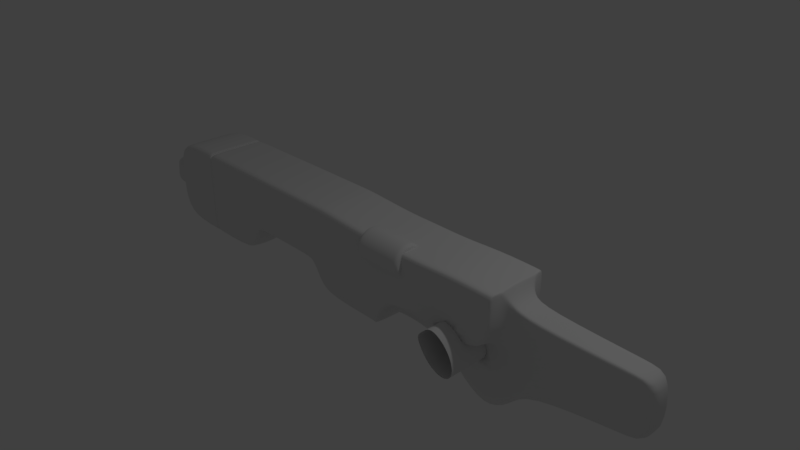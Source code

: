 # Source: laser_advanced.blend  (saved by Blender 2.79.0; exported with 4.5.12 LTS)
import bpy
from mathutils import Matrix  # noqa: F401  (used for matrix-valued properties, if any)

bpy.ops.wm.read_factory_settings(use_empty=True)
scene = bpy.context.scene
scene.name = 'Scene'

# ---- collections
col_collection_1 = bpy.data.collections.new('Collection 1'); scene.collection.children.link(col_collection_1)

# ---- materials (node trees are filled in below, after node groups)
mat_material = bpy.data.materials.new('Material')
mat_material.alpha_threshold = 0.0
mat_material.use_transparent_shadow = False
mat_material.roughness = 0.5
mat_material.line_color = (0.0, 0.0, 0.0, 1.0)

# ---- material node trees

# ---- world
world_world = bpy.data.worlds.new('World'); scene.world = world_world
world_world.color = (0.05088, 0.05088, 0.05088)
world_world.use_sun_shadow = False
world_world.sun_shadow_jitter_overblur = 0.0
world_world.cycles.sampling_method = 'MANUAL'

# ---- cameras
cam_camera = bpy.data.cameras.new('Camera')
cam_camera.clip_end = 100.0
cam_camera.lens = 35.0
cam_camera.sensor_width = 32.0
cam_camera.sensor_height = 18.0
cam_camera.ortho_scale = 7.314
cam_camera.dof.focus_distance = 0.0
cam_camera.dof.aperture_fstop = 128.0

# ---- lights
light_lamp = bpy.data.lights.new('Lamp', 'POINT')
light_lamp.transmission_factor = 0.0
light_lamp.cutoff_distance = 30.0
light_lamp.energy = 100.0
light_lamp.shadow_buffer_clip_start = 1.001
light_lamp.shadow_soft_size = 0.1
light_lamp.shadow_maximum_resolution = 0.006
light_lamp.use_absolute_resolution = True

# ---- meshes
me_cylinder_001 = bpy.data.meshes.new('Cylinder.001')
me_cylinder_001.from_pydata([(-1.583e-07, 0.793, -1.0), (0.0, 1.0, -0.794), (-7.916e-08, 0.8965, -0.9724), (-2.119e-08, 0.9723, -0.897), (-1.546e-07, 0.793, 1.0), (0.0, 1.0, 0.794), (-7.73e-08, 0.8965, 0.9724), (-2.072e-08, 0.9723, 0.897), (0.1547, 0.7778, -1.0), (0.1951, 0.9808, -0.794), (0.1749, 0.8793, -0.9724), (0.1897, 0.9536, -0.897), (0.1547, 0.7778, 1.0), (0.1951, 0.9808, 0.794), (0.1749, 0.8793, 0.9724), (0.1897, 0.9536, 0.897), (0.3035, 0.7326, -1.0), (0.3827, 0.9239, -0.794), (0.3431, 0.8283, -0.9724), (0.3721, 0.8983, -0.897), (0.3035, 0.7326, 1.0), (0.3827, 0.9239, 0.794), (0.3431, 0.8283, 0.9724), (0.3721, 0.8983, 0.897), (0.4406, 0.6594, -1.0), (0.5556, 0.8315, -0.794), (0.4981, 0.7454, -0.9724), (0.5402, 0.8084, -0.897), (0.4406, 0.6594, 1.0), (0.5556, 0.8315, 0.794), (0.4981, 0.7454, 0.9724), (0.5402, 0.8084, 0.897), (0.5607, 0.5607, -1.0), (0.7071, 0.7071, -0.794), (0.6339, 0.6339, -0.9724), (0.6875, 0.6875, -0.897), (0.5607, 0.5607, 1.0), (0.7071, 0.7071, 0.794), (0.6339, 0.6339, 0.9724), (0.6875, 0.6875, 0.897), (0.6594, 0.4406, -1.0), (0.8315, 0.5556, -0.794), (0.7454, 0.4981, -0.9724), (0.8084, 0.5402, -0.897), (0.6594, 0.4406, 1.0), (0.8315, 0.5556, 0.794), (0.7454, 0.4981, 0.9724), (0.8084, 0.5402, 0.897), (0.7326, 0.3035, -1.0), (0.9239, 0.3827, -0.794), (0.8283, 0.3431, -0.9724), (0.8983, 0.3721, -0.897), (0.7326, 0.3035, 1.0), (0.9239, 0.3827, 0.794), (0.8283, 0.3431, 0.9724), (0.8983, 0.3721, 0.897), (0.7778, 0.1547, -1.0), (0.9808, 0.1951, -0.794), (0.8793, 0.1749, -0.9724), (0.9536, 0.1897, -0.897), (0.7778, 0.1547, 1.0), (0.9808, 0.1951, 0.794), (0.8793, 0.1749, 0.9724), (0.9536, 0.1897, 0.897), (0.793, 1.49e-08, -1.0), (1.0, 7.55e-08, -0.794), (0.8965, 4.505e-08, -0.9724), (0.9723, 6.729e-08, -0.897), (0.793, 1.118e-08, 1.0), (1.0, 7.55e-08, 0.794), (0.8965, 4.342e-08, 0.9724), (0.9723, 6.706e-08, 0.897), (0.7778, -0.1547, -1.0), (0.9808, -0.1951, -0.794), (0.8793, -0.1749, -0.9724), (0.9536, -0.1897, -0.897), (0.7778, -0.1547, 1.0), (0.9808, -0.1951, 0.794), (0.8793, -0.1749, 0.9724), (0.9536, -0.1897, 0.897), (0.7326, -0.3035, -1.0), (0.9239, -0.3827, -0.794), (0.8283, -0.3431, -0.9724), (0.8983, -0.3721, -0.897), (0.7326, -0.3035, 1.0), (0.9239, -0.3827, 0.794), (0.8283, -0.3431, 0.9724), (0.8983, -0.3721, 0.897), (0.6594, -0.4406, -1.0), (0.8315, -0.5556, -0.794), (0.7454, -0.4981, -0.9724), (0.8084, -0.5402, -0.897), (0.6594, -0.4406, 1.0), (0.8315, -0.5556, 0.794), (0.7454, -0.4981, 0.9724), (0.8084, -0.5402, 0.897), (0.5607, -0.5607, -1.0), (0.7071, -0.7071, -0.794), (0.6339, -0.6339, -0.9724), (0.6875, -0.6875, -0.897), (0.5607, -0.5607, 1.0), (0.7071, -0.7071, 0.794), (0.6339, -0.6339, 0.9724), (0.6875, -0.6875, 0.897), (0.4406, -0.6594, -1.0), (0.5556, -0.8315, -0.794), (0.4981, -0.7454, -0.9724), (0.5402, -0.8084, -0.897), (0.4406, -0.6594, 1.0), (0.5556, -0.8315, 0.794), (0.4981, -0.7454, 0.9724), (0.5402, -0.8084, 0.897), (0.3035, -0.7326, -1.0), (0.3827, -0.9239, -0.794), (0.3431, -0.8283, -0.9724), (0.3721, -0.8983, -0.897), (0.3035, -0.7326, 1.0), (0.3827, -0.9239, 0.794), (0.3431, -0.8283, 0.9724), (0.3721, -0.8983, 0.897), (0.1547, -0.7778, -1.0), (0.1951, -0.9808, -0.794), (0.1749, -0.8793, -0.9724), (0.1897, -0.9536, -0.897), (0.1547, -0.7778, 1.0), (0.1951, -0.9808, 0.794), (0.1749, -0.8793, 0.9724), (0.1897, -0.9536, 0.897), (-1.974e-07, -0.793, -1.0), (-3.258e-07, -1.0, -0.794), (-2.616e-07, -0.8965, -0.9724), (-3.086e-07, -0.9723, -0.897), (-2.012e-07, -0.793, 1.0), (-3.258e-07, -1.0, 0.794), (-2.633e-07, -0.8965, 0.9724), (-3.09e-07, -0.9723, 0.897), (-0.1547, -0.7778, -1.0), (-0.1951, -0.9808, -0.794), (-0.1749, -0.8793, -0.9724), (-0.1897, -0.9536, -0.897), (-0.1547, -0.7778, 1.0), (-0.1951, -0.9808, 0.794), (-0.1749, -0.8793, 0.9724), (-0.1897, -0.9536, 0.897), (-0.3035, -0.7326, -1.0), (-0.3827, -0.9239, -0.794), (-0.3431, -0.8283, -0.9724), (-0.3721, -0.8983, -0.897), (-0.3035, -0.7326, 1.0), (-0.3827, -0.9239, 0.794), (-0.3431, -0.8283, 0.9724), (-0.3721, -0.8983, 0.897), (-0.4406, -0.6594, -1.0), (-0.5556, -0.8315, -0.794), (-0.4981, -0.7454, -0.9724), (-0.5402, -0.8084, -0.897), (-0.4406, -0.6594, 1.0), (-0.5556, -0.8315, 0.794), (-0.4981, -0.7454, 0.9724), (-0.5402, -0.8084, 0.897), (-0.5607, -0.5607, -1.0), (-0.7071, -0.7071, -0.794), (-0.6339, -0.6339, -0.9724), (-0.6875, -0.6875, -0.897), (-0.5607, -0.5607, 1.0), (-0.7071, -0.7071, 0.794), (-0.6339, -0.6339, 0.9724), (-0.6875, -0.6875, 0.897), (-0.6594, -0.4406, -1.0), (-0.8315, -0.5556, -0.794), (-0.7454, -0.4981, -0.9724), (-0.8084, -0.5402, -0.897), (-0.6594, -0.4406, 1.0), (-0.8315, -0.5556, 0.794), (-0.7454, -0.4981, 0.9724), (-0.8084, -0.5402, 0.897), (-0.7326, -0.3035, -1.0), (-0.9239, -0.3827, -0.794), (-0.8283, -0.3431, -0.9724), (-0.8983, -0.3721, -0.897), (-0.7326, -0.3035, 1.0), (-0.9239, -0.3827, 0.794), (-0.8283, -0.3431, 0.9724), (-0.8983, -0.3721, 0.897), (-0.7778, -0.1547, -1.0), (-0.9808, -0.1951, -0.794), (-0.8793, -0.1749, -0.9724), (-0.9536, -0.1897, -0.897), (-0.7778, -0.1547, 1.0), (-0.9808, -0.1951, 0.794), (-0.8793, -0.1749, 0.9724), (-0.9536, -0.1897, 0.897), (-0.793, 5.867e-07, -1.0), (-1.0, 9.656e-07, -0.794), (-0.8965, 7.763e-07, -0.9724), (-0.9723, 9.148e-07, -0.897), (-0.793, 5.867e-07, 1.0), (-1.0, 9.656e-07, 0.794), (-0.8965, 7.763e-07, 0.9724), (-0.9723, 9.148e-07, 0.897), (-0.7778, 0.1547, -1.0), (-0.9808, 0.1951, -0.794), (-0.8793, 0.1749, -0.9724), (-0.9536, 0.1897, -0.897), (-0.7778, 0.1547, 1.0), (-0.9808, 0.1951, 0.794), (-0.8793, 0.1749, 0.9724), (-0.9536, 0.1897, 0.897), (-0.7326, 0.3035, -1.0), (-0.9239, 0.3827, -0.794), (-0.8283, 0.3431, -0.9724), (-0.8983, 0.3721, -0.897), (-0.7326, 0.3035, 1.0), (-0.9239, 0.3827, 0.794), (-0.8283, 0.3431, 0.9724), (-0.8983, 0.3721, 0.897), (-0.6594, 0.4406, -1.0), (-0.8315, 0.5556, -0.794), (-0.7454, 0.4981, -0.9724), (-0.8084, 0.5402, -0.897), (-0.6594, 0.4406, 1.0), (-0.8315, 0.5556, 0.794), (-0.7454, 0.4981, 0.9724), (-0.8084, 0.5402, 0.897), (-0.5607, 0.5607, -1.0), (-0.7071, 0.7071, -0.794), (-0.6339, 0.6339, -0.9724), (-0.6875, 0.6875, -0.897), (-0.5607, 0.5607, 1.0), (-0.7071, 0.7071, 0.794), (-0.6339, 0.6339, 0.9724), (-0.6875, 0.6875, 0.897), (-0.4406, 0.6594, -1.0), (-0.5556, 0.8315, -0.794), (-0.4981, 0.7454, -0.9724), (-0.5402, 0.8084, -0.897), (-0.4406, 0.6594, 1.0), (-0.5556, 0.8315, 0.794), (-0.4981, 0.7454, 0.9724), (-0.5402, 0.8084, 0.897), (-0.3035, 0.7326, -1.0), (-0.3827, 0.9239, -0.794), (-0.3431, 0.8283, -0.9724), (-0.3721, 0.8983, -0.897), (-0.3035, 0.7326, 1.0), (-0.3827, 0.9239, 0.794), (-0.3431, 0.8283, 0.9724), (-0.3721, 0.8983, 0.897), (-0.1547, 0.7778, -1.0), (-0.1951, 0.9808, -0.794), (-0.1749, 0.8793, -0.9724), (-0.1897, 0.9536, -0.897), (-0.1547, 0.7778, 1.0), (-0.1951, 0.9808, 0.794), (-0.1749, 0.8793, 0.9724), (-0.1897, 0.9536, 0.897)], [], [(249, 253, 5, 1), (17, 21, 29, 25), (25, 29, 37, 33), (33, 37, 45, 41), (41, 45, 53, 49), (49, 53, 61, 57), (57, 61, 69, 65), (65, 69, 77, 73), (73, 77, 85, 81), (81, 85, 93, 89), (89, 93, 101, 97), (97, 101, 109, 105), (105, 109, 117, 113), (113, 117, 125, 121), (121, 125, 133, 129), (129, 133, 141, 137), (137, 141, 149, 145), (145, 149, 157, 153), (153, 157, 165, 161), (161, 165, 173, 169), (169, 173, 181, 177), (177, 181, 189, 185), (185, 189, 197, 193), (193, 197, 205, 201), (201, 205, 213, 209), (209, 213, 221, 217), (217, 221, 229, 225), (225, 229, 237, 233), (233, 237, 245, 241), (241, 245, 253, 249), (9, 13, 21, 17), (12, 4, 252, 244, 236, 228, 220, 212, 204, 196, 188, 180, 172, 164, 156, 148, 140, 132, 124, 116, 108, 100, 92, 84, 76, 68, 60, 52, 44, 36, 28, 20), (1, 5, 13, 9), (1, 9, 11, 3), (3, 11, 10, 2), (2, 10, 8, 0), (13, 5, 7, 15), (15, 7, 6, 14), (14, 6, 4, 12), (9, 17, 19, 11), (11, 19, 18, 10), (10, 18, 16, 8), (21, 13, 15, 23), (23, 15, 14, 22), (22, 14, 12, 20), (17, 25, 27, 19), (19, 27, 26, 18), (18, 26, 24, 16), (29, 21, 23, 31), (31, 23, 22, 30), (30, 22, 20, 28), (25, 33, 35, 27), (27, 35, 34, 26), (26, 34, 32, 24), (37, 29, 31, 39), (39, 31, 30, 38), (38, 30, 28, 36), (33, 41, 43, 35), (35, 43, 42, 34), (34, 42, 40, 32), (45, 37, 39, 47), (47, 39, 38, 46), (46, 38, 36, 44), (41, 49, 51, 43), (43, 51, 50, 42), (42, 50, 48, 40), (53, 45, 47, 55), (55, 47, 46, 54), (54, 46, 44, 52), (49, 57, 59, 51), (51, 59, 58, 50), (50, 58, 56, 48), (61, 53, 55, 63), (63, 55, 54, 62), (62, 54, 52, 60), (57, 65, 67, 59), (59, 67, 66, 58), (58, 66, 64, 56), (69, 61, 63, 71), (71, 63, 62, 70), (70, 62, 60, 68), (65, 73, 75, 67), (67, 75, 74, 66), (66, 74, 72, 64), (77, 69, 71, 79), (79, 71, 70, 78), (78, 70, 68, 76), (73, 81, 83, 75), (75, 83, 82, 74), (74, 82, 80, 72), (85, 77, 79, 87), (87, 79, 78, 86), (86, 78, 76, 84), (81, 89, 91, 83), (83, 91, 90, 82), (82, 90, 88, 80), (93, 85, 87, 95), (95, 87, 86, 94), (94, 86, 84, 92), (89, 97, 99, 91), (91, 99, 98, 90), (90, 98, 96, 88), (101, 93, 95, 103), (103, 95, 94, 102), (102, 94, 92, 100), (97, 105, 107, 99), (99, 107, 106, 98), (98, 106, 104, 96), (109, 101, 103, 111), (111, 103, 102, 110), (110, 102, 100, 108), (105, 113, 115, 107), (107, 115, 114, 106), (106, 114, 112, 104), (117, 109, 111, 119), (119, 111, 110, 118), (118, 110, 108, 116), (113, 121, 123, 115), (115, 123, 122, 114), (114, 122, 120, 112), (125, 117, 119, 127), (127, 119, 118, 126), (126, 118, 116, 124), (121, 129, 131, 123), (123, 131, 130, 122), (122, 130, 128, 120), (133, 125, 127, 135), (135, 127, 126, 134), (134, 126, 124, 132), (129, 137, 139, 131), (131, 139, 138, 130), (130, 138, 136, 128), (141, 133, 135, 143), (143, 135, 134, 142), (142, 134, 132, 140), (137, 145, 147, 139), (139, 147, 146, 138), (138, 146, 144, 136), (149, 141, 143, 151), (151, 143, 142, 150), (150, 142, 140, 148), (145, 153, 155, 147), (147, 155, 154, 146), (146, 154, 152, 144), (157, 149, 151, 159), (159, 151, 150, 158), (158, 150, 148, 156), (153, 161, 163, 155), (155, 163, 162, 154), (154, 162, 160, 152), (165, 157, 159, 167), (167, 159, 158, 166), (166, 158, 156, 164), (161, 169, 171, 163), (163, 171, 170, 162), (162, 170, 168, 160), (173, 165, 167, 175), (175, 167, 166, 174), (174, 166, 164, 172), (169, 177, 179, 171), (171, 179, 178, 170), (170, 178, 176, 168), (181, 173, 175, 183), (183, 175, 174, 182), (182, 174, 172, 180), (177, 185, 187, 179), (179, 187, 186, 178), (178, 186, 184, 176), (189, 181, 183, 191), (191, 183, 182, 190), (190, 182, 180, 188), (185, 193, 195, 187), (187, 195, 194, 186), (186, 194, 192, 184), (197, 189, 191, 199), (199, 191, 190, 198), (198, 190, 188, 196), (193, 201, 203, 195), (195, 203, 202, 194), (194, 202, 200, 192), (205, 197, 199, 207), (207, 199, 198, 206), (206, 198, 196, 204), (201, 209, 211, 203), (203, 211, 210, 202), (202, 210, 208, 200), (213, 205, 207, 215), (215, 207, 206, 214), (214, 206, 204, 212), (209, 217, 219, 211), (211, 219, 218, 210), (210, 218, 216, 208), (221, 213, 215, 223), (223, 215, 214, 222), (222, 214, 212, 220), (217, 225, 227, 219), (219, 227, 226, 218), (218, 226, 224, 216), (229, 221, 223, 231), (231, 223, 222, 230), (230, 222, 220, 228), (225, 233, 235, 227), (227, 235, 234, 226), (226, 234, 232, 224), (237, 229, 231, 239), (239, 231, 230, 238), (238, 230, 228, 236), (233, 241, 243, 235), (235, 243, 242, 234), (234, 242, 240, 232), (245, 237, 239, 247), (247, 239, 238, 246), (246, 238, 236, 244), (241, 249, 251, 243), (243, 251, 250, 242), (242, 250, 248, 240), (253, 245, 247, 255), (255, 247, 246, 254), (254, 246, 244, 252), (249, 1, 3, 251), (251, 3, 2, 250), (250, 2, 0, 248), (5, 253, 255, 7), (7, 255, 254, 6), (6, 254, 252, 4), (0, 8, 16, 24, 32, 40, 48, 56, 64, 72, 80, 88, 96, 104, 112, 120, 128, 136, 144, 152, 160, 168, 176, 184, 192, 200, 208, 216, 224, 232, 240, 248)])
me_cylinder_001.polygons.foreach_set('use_smooth', [True] * 226)
me_cylinder_001.use_remesh_preserve_volume = False
me_cylinder_001.use_remesh_preserve_attributes = False
me_cylinder_001.use_mirror_vertex_groups = False
me_cylinder_001.update()
me_cylinder = bpy.data.meshes.new('Cylinder')
me_cylinder.from_pydata([(-0.06145, 0.2314, -0.6162), (-0.06145, 0.2314, 0.6162), (-0.02021, 0.2313, -0.6162), (-0.02021, 0.2313, 0.6162), (0.02096, 0.2283, -0.6162), (0.02096, 0.2283, 0.6162), (0.06002, 0.2161, -0.6162), (0.06002, 0.2161, 0.6162), (0.09546, 0.1891, -0.6162), (0.09546, 0.1891, 0.6162), (0.126, 0.1444, -0.6162), (0.126, 0.1444, 0.6162), (0.1496, 0.08463, -0.6162), (0.1496, 0.08463, 0.6162), (0.1627, 0.02061, -0.6162), (0.1627, 0.02061, 0.6162), (0.1667, -0.04219, -0.6162), (0.1667, -0.04219, 0.6162), (0.1627, -0.105, -0.6162), (0.1627, -0.105, 0.6162), (0.1509, -0.1654, -0.6162), (0.151, -0.1654, 0.6162), (0.1319, -0.221, -0.6162), (0.1319, -0.221, 0.6162), (0.1062, -0.2698, -0.6162), (0.1062, -0.2698, 0.6162), (0.07489, -0.3099, -0.6162), (0.07489, -0.3099, 0.6162), (0.03919, -0.3396, -0.6162), (0.03919, -0.3396, 0.6162), (0.0004541, -0.3579, -0.6162), (0.0004542, -0.3579, 0.6162), (-0.03983, -0.3641, -0.6162), (-0.03983, -0.3641, 0.6162), (-0.08012, -0.3579, -0.6162), (-0.08012, -0.3579, 0.6162), (-0.1189, -0.3396, -0.6162), (-0.1189, -0.3396, 0.6162), (-0.1546, -0.3099, -0.6162), (-0.1546, -0.3099, 0.6162), (-0.1859, -0.2698, -0.6162), (-0.1859, -0.2698, 0.6162), (-0.2115, -0.221, -0.6162), (-0.2115, -0.221, 0.6162), (-0.2306, -0.1654, -0.6162), (-0.2306, -0.1654, 0.6162), (-0.2424, -0.105, -0.6162), (-0.2424, -0.105, 0.6162), (-0.2463, -0.04219, -0.6162), (-0.2463, -0.04219, 0.6162), (-0.2426, 0.02182, -0.6162), (-0.2426, 0.02182, 0.6162), (-0.2345, 0.09076, -0.6162), (-0.2345, 0.09076, 0.6162), (-0.2214, 0.1494, -0.6162), (-0.2214, 0.1494, 0.6162), (-0.2007, 0.1906, -0.6162), (-0.2007, 0.1906, 0.6162), (-0.1729, 0.2141, -0.6162), (-0.1729, 0.2141, 0.6162), (-0.1396, 0.2247, -0.6162), (-0.1396, 0.2247, 0.6162), (-0.1017, 0.2294, -0.6162), (-0.1017, 0.2294, 0.6162)], [], [(0, 1, 3, 2), (2, 3, 5, 4), (4, 5, 7, 6), (6, 7, 9, 8), (8, 9, 11, 10), (10, 11, 13, 12), (12, 13, 15, 14), (14, 15, 17, 16), (16, 17, 19, 18), (18, 19, 21, 20), (20, 21, 23, 22), (22, 23, 25, 24), (24, 25, 27, 26), (26, 27, 29, 28), (28, 29, 31, 30), (30, 31, 33, 32), (32, 33, 35, 34), (34, 35, 37, 36), (36, 37, 39, 38), (38, 39, 41, 40), (40, 41, 43, 42), (42, 43, 45, 44), (44, 45, 47, 46), (46, 47, 49, 48), (48, 49, 51, 50), (50, 51, 53, 52), (52, 53, 55, 54), (54, 55, 57, 56), (56, 57, 59, 58), (58, 59, 61, 60), (60, 61, 63, 62), (62, 63, 1, 0)])
me_cylinder.polygons.foreach_set('use_smooth', [True] * 32)
me_cylinder.use_remesh_preserve_volume = False
me_cylinder.use_remesh_preserve_attributes = False
me_cylinder.use_mirror_vertex_groups = False
me_cylinder.update()
me_cube = bpy.data.meshes.new('Cube')
me_cube.from_pydata([(-1.816, 0.0, 0.6354), (-2.041, 0.0, -0.5989), (-2.041, 0.0, 0.6354), (-0.6358, 0.0, 0.6354), (-0.3621, 0.0, 0.6354), (-0.3621, 0.0, -0.5928), (0.3252, 0.0, 0.5845), (0.3252, 0.0, -0.5928), (0.6936, 0.0, 0.5845), (0.5973, 0.0, -0.5928), (0.7848, 0.0, 0.5845), (0.7059, 0.0, -0.4701), (-1.928, 0.0, 0.6354), (-0.499, 0.0, 0.6354), (1.387, 0.0, -0.5278), (1.684, 0.0, -0.8544), (1.829, -0.1155, -0.2423), (2.514, 0.0, 0.4311), (2.476, -0.1155, -0.2548), (1.804, -0.1155, -0.5887), (2.703, 0.0, 0.3321), (2.706, 0.0, -0.6514), (2.098, 0.0, -1.239), (2.514, 0.0, -0.9397), (-3.751, 0.0, -0.5989), (-3.751, 0.0, 0.6354), (-4.32, 0.0, -0.1379), (-2.041, -0.4304, -0.5989), (-2.041, -0.4469, -0.5789), (-1.799, -0.2446, -0.161), (-1.823, -0.2418, -0.1757), (-1.806, -0.2246, -0.1772), (-1.816, -0.4469, 0.6188), (-1.816, -0.4304, 0.6354), (-2.041, -0.4469, 0.6188), (-2.041, -0.4304, 0.6354), (-1.823, -0.4304, -0.1757), (-1.799, -0.4304, -0.161), (-1.816, -0.4469, -0.141), (-1.936, -0.1962, -0.3946), (-1.912, -0.1659, -0.3799), (-1.901, -0.1858, -0.3637), (-0.6358, -0.4469, 0.6188), (-0.6358, -0.4304, 0.6354), (-0.6524, -0.4304, -0.161), (-0.627, -0.4304, -0.1749), (-0.6358, -0.4469, -0.141), (-0.3621, -0.4304, 0.6354), (-0.3621, -0.4469, 0.6188), (-0.3621, -0.4304, -0.5928), (-0.3621, -0.4469, -0.5728), (0.3252, -0.4469, 0.5687), (0.3252, -0.4304, 0.5845), (0.3252, -0.4304, -0.5928), (0.3252, -0.4469, -0.5728), (0.6923, -0.4469, 0.5688), (0.6936, -0.4304, 0.5845), (0.5973, -0.4304, -0.5928), (0.603, -0.4304, -0.5773), (0.5989, -0.4469, -0.5728), (0.7842, -0.4469, 0.5687), (0.7848, -0.4304, 0.5845), (0.7544, -0.4304, -0.167), (0.7551, -0.4469, -0.1495), (2.404, 0.0, 0.6019), (2.42, 0.0, 0.6016), (0.7059, -0.1768, -0.4701), (0.699, -0.1155, -0.4529), (2.422, -0.4304, 0.585), (2.42, -0.4304, 0.6016), (2.404, -0.4304, 0.6019), (2.405, -0.4469, 0.5853), (2.408, -0.472, -0.167), (-1.928, -0.4469, -0.36), (-1.928, -0.4304, -0.3799), (-1.912, 0.0, -0.3799), (-1.936, 0.0, -0.3946), (-1.928, -0.4304, 0.6354), (-1.928, -0.4469, 0.6188), (-0.499, -0.4469, -0.3569), (-0.499, -0.4304, -0.3769), (-0.499, -0.4469, 0.6188), (-0.499, -0.4304, 0.6354), (-0.4901, 0.0, -0.3909), (-0.5155, 0.0, -0.3769), (-0.627, -0.2419, -0.1749), (-0.6524, -0.2446, -0.161), (-0.645, -0.2246, -0.1772), (-0.5287, -0.1862, -0.3607), (-0.5155, -0.1663, -0.3769), (-0.4901, -0.1967, -0.3909), (0.6083, 0.0, -0.5804), (0.5973, 0.0, -0.5928), (0.603, -0.2099, -0.5773), (0.5973, -0.1933, -0.5928), (0.6083, -0.1768, -0.5804), (0.6434, -0.1933, -0.5158), (0.7683, -0.1933, -0.1783), (0.7544, -0.2099, -0.167), (2.437, 0.0, 0.5722), (1.387, -0.0989, -0.5278), (1.395, -0.1155, -0.5118), (2.445, -0.2983, 0.5791), (2.449, -0.2714, 0.5811), (2.437, -0.2918, 0.6016), (2.471, -0.2893, -0.1692), (1.694, -0.1155, -0.8416), (1.684, -0.0989, -0.8544), (2.513, -0.1933, 0.4162), (2.514, -0.1748, 0.4311), (4.066, 0.0, 0.3197), (4.3, 0.0, 0.3017), (2.704, -0.1933, 0.3165), (2.703, -0.1748, 0.3321), (2.706, -0.0989, -0.6514), (2.706, -0.1155, -0.6331), (2.098, -0.05849, -1.239), (2.088, -0.07504, -1.221), (2.513, -0.1155, -0.9217), (2.514, -0.0989, -0.9397), (4.296, 0.0, -0.4011), (4.064, 0.0, -0.4423), (4.066, -0.1434, 0.3197), (4.067, -0.1619, 0.304), (4.3, -0.1416, 0.3017), (4.064, -0.1378, -0.4423), (4.296, -0.1416, -0.4011), (4.063, -0.1544, -0.4241), (-3.751, -0.4304, -0.5989), (-3.751, -0.4469, -0.5789), (-3.751, -0.4304, 0.6354), (-3.751, -0.4469, 0.6188), (-4.143, -0.3624, -0.1379), (-4.136, -0.3789, -0.1179), (-4.125, -0.3624, 0.1744), (-4.136, -0.3789, 0.1578), (-4.32, 0.0, 0.1578), (-4.302, 0.0, 0.1744), (-3.872, 0.0, -0.1474), (-3.88, 0.0, -0.1379), (-3.88, 0.0, 0.1744), (-3.872, 0.0, 0.1839), (-3.872, -0.3803, -0.1274), (-3.88, -0.3789, -0.1179), (-3.88, -0.3624, -0.1379), (-3.872, -0.3638, -0.1474), (-3.872, -0.3638, 0.1839), (-3.88, -0.3624, 0.1744), (-3.88, -0.3789, 0.1578), (-3.872, -0.3803, 0.1673), (1.832, -0.4304, 0.6137), (1.832, -0.4469, 0.5972), (1.832, 0.0, 0.6137), (1.851, -0.4478, -0.1563), (1.832, -0.4272, -0.1596), (1.851, -0.1379, -0.2387), (2.421, -0.4317, -0.1803), (1.308, -0.4304, 0.5737), (0.6571, -0.1768, -0.5253), (0.6712, -0.1544, -0.4844), (1.308, 0.0, 0.5737), (1.299, -0.1544, -0.2103), (0.6571, 0.0, -0.5253), (1.303, -0.4474, -0.1529), (1.308, -0.4469, 0.5579), (1.302, -0.1739, -0.2029), (1.293, -0.4288, -0.1633), (-2.952, -0.4233, 0.6037), (-2.956, -0.4243, 0.6084), (-2.905, -0.4233, 0.6037), (-2.901, -0.4243, 0.6084), (-2.901, -0.4243, -0.5718), (-2.905, -0.4233, -0.5671), (-2.956, -0.4243, -0.5718), (-2.952, -0.4233, -0.5671), (-2.952, -0.439, -0.5482), (-2.956, -0.4402, -0.5528), (-2.905, -0.439, -0.5482), (-2.901, -0.4402, -0.5528), (-2.896, 0.0, -0.5989), (-2.901, 0.0, -0.5923), (-2.956, 0.0, -0.5923), (-2.961, 0.0, -0.5989), (-2.961, 0.0, 0.6354), (-2.956, 0.0, 0.6289), (-2.901, 0.0, 0.6289), (-2.896, 0.0, 0.6354), (-2.896, -0.4469, -0.5789), (-2.901, -0.4453, -0.5726), (-2.956, -0.4453, -0.5726), (-2.961, -0.4469, -0.5789), (-2.961, -0.4304, -0.5989), (-2.956, -0.4289, -0.5923), (-2.901, -0.4289, -0.5923), (-2.896, -0.4304, -0.5989), (-2.896, -0.4304, 0.6354), (-2.901, -0.4289, 0.6289), (-2.956, -0.4289, 0.6289), (-2.961, -0.4304, 0.6354), (-2.961, -0.4469, 0.6188), (-2.956, -0.4453, 0.6125), (-2.901, -0.4453, 0.6125), (-2.896, -0.4469, 0.6188), (-2.956, -0.4402, 0.5926), (-2.952, -0.439, 0.588), (-2.901, -0.4402, 0.5926), (-2.905, -0.439, 0.588), (-2.952, 0.0, -0.5671), (-2.956, 0.0, -0.5718), (-2.901, 0.0, -0.5718), (-2.905, -2.22e-16, -0.5671), (-2.905, 0.0, 0.6037), (-2.901, 0.0, 0.6084), (-2.956, 0.0, 0.6084), (-2.952, 0.0, 0.6037)], [], [(131, 199, 198, 130), (28, 34, 202, 187), (32, 38, 46, 42), (34, 28, 73, 78), (89, 40, 75, 84), (12, 77, 33, 0), (36, 74, 39, 30), (13, 82, 47, 4), (2, 35, 77, 12), (0, 33, 43, 3), (80, 90, 49), (48, 50, 54, 51), (6, 52, 56, 8), (53, 7, 9, 57), (49, 90, 5), (81, 79, 50, 48), (55, 59, 63, 60), (51, 54, 59, 55), (8, 56, 61, 10), (5, 90, 83), (65, 69, 104), (57, 9, 92, 94), (62, 58, 93, 98), (151, 153, 72, 71), (190, 129, 128, 191), (27, 39, 74), (2, 186, 195, 35), (42, 46, 79, 81), (80, 45, 85, 90), (198, 183, 25, 130), (41, 88, 87, 31), (78, 73, 38, 32), (4, 47, 52, 6), (1, 76, 39), (3, 43, 82, 13), (49, 5, 7, 53), (100, 14, 15, 107), (107, 15, 22, 116), (99, 103, 109, 17), (66, 11, 14, 100), (152, 150, 70, 64), (108, 18, 115, 112), (120, 111, 124, 126), (114, 21, 121, 125), (158, 162, 11, 66), (16, 67, 101, 19), (102, 105, 18, 108), (21, 114, 119, 23), (18, 16, 19, 115), (68, 156, 105, 102), (161, 159, 67, 16), (147, 134, 135, 148), (17, 109, 113, 20), (116, 22, 23, 119), (19, 101, 106, 117), (20, 113, 122, 110), (112, 115, 127, 123), (115, 19, 117, 118), (147, 140, 137, 134), (44, 37, 29, 86), (28, 187, 194, 27), (129, 142, 145, 128), (129, 131, 149, 142), (139, 144, 132, 26), (130, 25, 141, 146), (132, 133, 135, 136, 26), (29, 30, 31), (36, 37, 38), (39, 40, 41), (44, 45, 46), (57, 58, 59), (68, 69, 70, 71), (85, 86, 87), (88, 89, 90), (93, 94, 95, 96), (102, 103, 104), (122, 123, 124), (125, 126, 127), (74, 36, 38, 73), (190, 199, 131, 129), (78, 32, 33, 77), (87, 88, 90, 85), (86, 29, 31, 87), (41, 31, 30, 39), (46, 38, 37, 44), (32, 42, 43, 33), (80, 49, 50, 79), (82, 43, 42, 81), (54, 50, 49, 53), (52, 47, 48, 51), (53, 57, 59, 54), (56, 52, 51, 55), (104, 69, 68, 102), (55, 60, 61, 56), (63, 59, 58, 62), (64, 70, 69, 65), (71, 72, 156, 68), (93, 58, 57, 94), (157, 61, 60, 164), (27, 74, 73, 28), (34, 78, 77, 35), (45, 80, 79, 46), (47, 82, 81, 48), (88, 41, 40, 89), (36, 30, 29, 37), (85, 45, 44, 86), (75, 40, 39, 76), (83, 90, 89, 84), (91, 95, 94, 92), (98, 93, 96, 97), (65, 104, 103, 99), (109, 103, 102, 108), (158, 66, 67, 159), (113, 109, 108, 112), (66, 100, 101, 67), (117, 106, 107, 116), (118, 117, 116, 119), (119, 114, 115, 118), (100, 107, 106, 101), (110, 122, 124, 111), (120, 126, 125, 121), (126, 124, 123, 127), (114, 125, 127, 115), (122, 113, 112, 123), (143, 133, 132, 144), (189, 192, 173, 176), (35, 195, 202, 34), (143, 148, 135, 133), (134, 137, 136, 135), (149, 131, 130, 146), (39, 27, 1), (143, 144, 145, 142), (147, 148, 149, 146), (148, 143, 142, 149), (144, 139, 138, 145), (140, 147, 146, 141), (24, 128, 145, 138), (70, 150, 151, 71), (160, 157, 150, 152), (164, 163, 153, 151), (165, 161, 16, 155), (163, 166, 154, 153), (166, 165, 155, 154), (153, 154, 156, 72), (16, 18, 105, 155), (156, 154, 155, 105), (62, 98, 165, 166), (63, 62, 166, 163), (98, 97, 161, 165), (60, 63, 163, 164), (10, 61, 157, 160), (95, 158, 159, 96), (150, 157, 164, 151), (97, 96, 159, 161), (95, 91, 162, 158), (188, 201, 205, 178), (197, 200, 203, 168), (174, 207, 210, 172), (175, 174, 172, 177), (180, 193, 171, 209), (182, 191, 128, 24), (184, 197, 168, 213), (193, 188, 178, 171), (200, 189, 176, 203), (167, 204, 206, 169), (192, 181, 208, 173), (204, 175, 177, 206), (201, 196, 170, 205), (196, 185, 212, 170), (1, 27, 194, 179), (178, 205, 206, 177), (170, 212, 211, 169), (209, 171, 172, 210), (171, 178, 177, 172), (176, 173, 174, 175), (173, 208, 207, 174), (168, 203, 204, 167), (213, 168, 167, 214), (205, 170, 169, 206), (203, 176, 175, 204), (190, 191, 192, 189), (194, 187, 188, 193), (198, 199, 200, 197), (202, 195, 196, 201), (191, 182, 181, 192), (179, 194, 193, 180), (199, 190, 189, 200), (187, 202, 201, 188), (183, 198, 197, 184), (195, 186, 185, 196), (214, 167, 169, 211)])
me_cube.polygons.foreach_set('use_smooth', [True] * 191)
me_cube.materials.append(mat_material)
me_cube.use_remesh_preserve_volume = False
me_cube.use_remesh_preserve_attributes = False
me_cube.use_mirror_vertex_groups = False
me_cube.update()

# ---- objects
ob_cylinder_001 = bpy.data.objects.new('Cylinder.001', me_cylinder_001)
ob_cylinder = bpy.data.objects.new('Cylinder', me_cylinder)
ob_cube = bpy.data.objects.new('Cube', me_cube)
ob_lamp = bpy.data.objects.new('Lamp', light_lamp)
ob_camera = bpy.data.objects.new('Camera', cam_camera)

# ---- transforms, parenting, visibility, modifiers, constraints
ob_cylinder_001.location = (0.7234, -0.306, 0.4279)
ob_cylinder_001.rotation_euler = (-0.0, 1.571, 0.0)
ob_cylinder_001.scale = (0.2223, 0.2223, 0.3453)
ob_cylinder_001.lineart.crease_threshold = 0.0
_m = ob_cylinder_001.modifiers.new('Subsurf', 'SUBSURF')
_m.uv_smooth = 'PRESERVE_CORNERS'
_m.quality = 2
_m.show_only_control_edges = False
_m = ob_cylinder_001.modifiers.new('Triangulate', 'TRIANGULATE')
ob_cylinder.location = (1.873, -0.06893, -0.2045)
ob_cylinder.rotation_euler = (1.571, -0.7254, -1.206e-07)
ob_cylinder.lineart.crease_threshold = 0.0
_m = ob_cylinder.modifiers.new('Subsurf', 'SUBSURF')
_m.uv_smooth = 'PRESERVE_CORNERS'
_m.quality = 2
_m.levels = 2
_m.show_only_control_edges = False
ob_cube.location = (0.0, 0.0, 0.0)
ob_cube.lock_rotations_4d = False
ob_cube.empty_display_type = 'ARROWS'
ob_cube.lineart.crease_threshold = 0.0
_m = ob_cube.modifiers.new('Mirror', 'MIRROR')
_m.use_axis = (False, True, False)
_m.use_clip = True
_m = ob_cube.modifiers.new('Subsurf', 'SUBSURF')
_m.uv_smooth = 'PRESERVE_CORNERS'
_m.quality = 2
_m.levels = 2
_m.show_only_control_edges = False
_m = ob_cube.modifiers.new('Boolean', 'BOOLEAN')
_m.object = ob_cylinder
_m.solver = 'FAST'
ob_lamp.location = (4.076, 1.005, 5.904)
ob_lamp.rotation_euler = (0.6503, 0.05522, 1.866)
ob_lamp.lock_rotations_4d = False
ob_lamp.empty_display_type = 'ARROWS'
ob_lamp.color = (0.0, 0.0, 0.0, 0.0)
ob_lamp.lineart.crease_threshold = 0.0
ob_camera.location = (7.481, -6.508, 5.344)
ob_camera.rotation_euler = (1.109, 0.0, 0.8149)
ob_camera.lock_rotations_4d = False
ob_camera.empty_display_type = 'ARROWS'
ob_camera.color = (0.0, 0.0, 0.0, 0.0)
ob_camera.display_type = 'WIRE'
ob_camera.lineart.crease_threshold = 0.0

# ---- collection membership
col_collection_1.objects.link(ob_cylinder_001)
col_collection_1.objects.link(ob_cylinder)
col_collection_1.objects.link(ob_cube)
col_collection_1.objects.link(ob_lamp)
col_collection_1.objects.link(ob_camera)

# ---- scene / render settings (as saved in the file)
scene.camera = ob_camera
scene.frame_start = 1; scene.frame_end = 250; scene.frame_set(3)
scene.render.engine = 'BLENDER_EEVEE_NEXT'
scene.render.resolution_percentage = 50
scene.render.dither_intensity = 0.0
scene.cycles.use_denoising = False
scene.cycles.samples = 128
scene.cycles.sampling_pattern = 'TABULATED_SOBOL'
scene.cycles.use_adaptive_sampling = False
scene.cycles.use_light_tree = False
scene.cycles.blur_glossy = 0.0
scene.cycles.sample_clamp_indirect = 0.0
scene.view_settings.view_transform = 'Standard'
bpy.context.view_layer.update()
